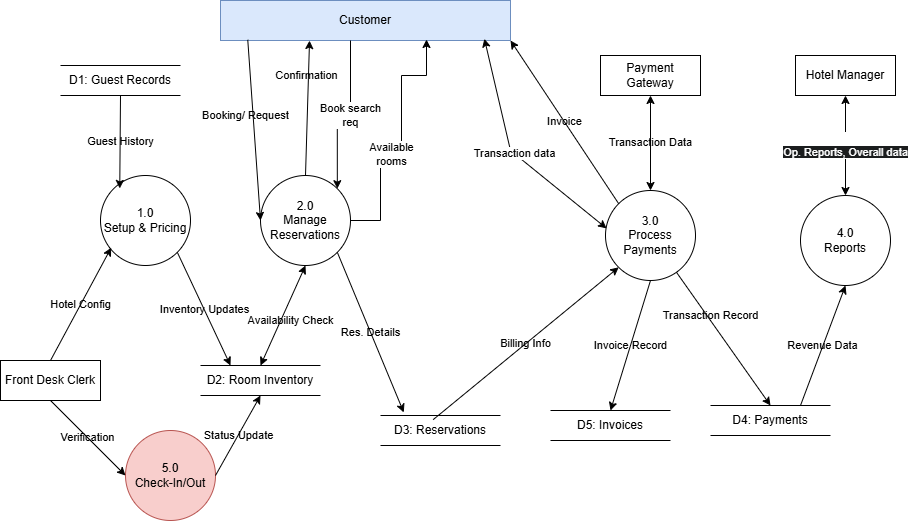

The diagram above was exported from draw.io. Its source (the exported page's mxGraphModel, read from the mxfile embedded in the PNG):
<mxGraphModel dx="1201" dy="790" grid="1" gridSize="10" guides="1" tooltips="1" connect="1" arrows="1" fold="1" page="1" pageScale="1" pageWidth="850" pageHeight="1100" math="0" shadow="0">
  <root>
    <mxCell id="0" />
    <mxCell id="1" parent="0" />
    <mxCell id="Ugb7Wfz6VV-PW-3RXjVV-1" parent="1" style="whiteSpace=wrap;html=1;fillColor=#dae8fc;strokeColor=#6c8ebf;" value="Customer" vertex="1">
      <mxGeometry height="40" width="290" x="430" y="250" as="geometry" />
    </mxCell>
    <mxCell id="Ugb7Wfz6VV-PW-3RXjVV-2" parent="1" style="whiteSpace=wrap;html=1;" value="Front Desk Clerk" vertex="1">
      <mxGeometry height="40" width="100" x="210" y="610" as="geometry" />
    </mxCell>
    <mxCell id="Ugb7Wfz6VV-PW-3RXjVV-3" parent="1" style="whiteSpace=wrap;html=1;" value="Hotel Manager" vertex="1">
      <mxGeometry height="40" width="100" x="1005" y="305" as="geometry" />
    </mxCell>
    <mxCell id="Ugb7Wfz6VV-PW-3RXjVV-4" parent="1" style="whiteSpace=wrap;html=1;" value="Payment Gateway" vertex="1">
      <mxGeometry height="40" width="100" x="810" y="305" as="geometry" />
    </mxCell>
    <mxCell id="Ugb7Wfz6VV-PW-3RXjVV-5" parent="1" style="ellipse;whiteSpace=wrap;html=1;aspect=fixed;" value="1.0&lt;br&gt;Setup &amp; Pricing" vertex="1">
      <mxGeometry height="90" width="90" x="310" y="425" as="geometry" />
    </mxCell>
    <mxCell id="Ugb7Wfz6VV-PW-3RXjVV-6" parent="1" style="ellipse;whiteSpace=wrap;html=1;aspect=fixed;" value="2.0&lt;br&gt;Manage Reservations" vertex="1">
      <mxGeometry height="90" width="90" x="470" y="425" as="geometry" />
    </mxCell>
    <mxCell id="Ugb7Wfz6VV-PW-3RXjVV-7" parent="1" style="ellipse;whiteSpace=wrap;html=1;aspect=fixed;fillColor=#f8cecc;strokeColor=#b85450;" value="5.0&lt;br&gt;Check-In/Out" vertex="1">
      <mxGeometry height="90" width="90" x="335" y="680" as="geometry" />
    </mxCell>
    <mxCell id="Ugb7Wfz6VV-PW-3RXjVV-8" parent="1" style="ellipse;whiteSpace=wrap;html=1;aspect=fixed;" value="3.0&lt;br&gt;Process Payments" vertex="1">
      <mxGeometry height="90" width="90" x="815" y="440" as="geometry" />
    </mxCell>
    <mxCell id="Ugb7Wfz6VV-PW-3RXjVV-9" parent="1" style="ellipse;whiteSpace=wrap;html=1;aspect=fixed;" value="4.0&lt;br&gt;Reports" vertex="1">
      <mxGeometry height="90" width="90" x="1010" y="445" as="geometry" />
    </mxCell>
    <mxCell id="Ugb7Wfz6VV-PW-3RXjVV-10" parent="1" style="shape=partialRectangle;whiteSpace=wrap;html=1;left=0;right=0;fillColor=none;" value="D1: Guest Records" vertex="1">
      <mxGeometry height="30" width="120" x="270" y="315" as="geometry" />
    </mxCell>
    <mxCell id="Ugb7Wfz6VV-PW-3RXjVV-11" parent="1" style="shape=partialRectangle;whiteSpace=wrap;html=1;left=0;right=0;fillColor=none;" value="D3: Reservations" vertex="1">
      <mxGeometry height="30" width="120" x="590" y="665" as="geometry" />
    </mxCell>
    <mxCell id="Ugb7Wfz6VV-PW-3RXjVV-12" parent="1" style="shape=partialRectangle;whiteSpace=wrap;html=1;left=0;right=0;fillColor=none;" value="D4: Payments" vertex="1">
      <mxGeometry height="30" width="120" x="920" y="655" as="geometry" />
    </mxCell>
    <mxCell id="Ugb7Wfz6VV-PW-3RXjVV-13" parent="1" style="shape=partialRectangle;whiteSpace=wrap;html=1;left=0;right=0;fillColor=none;" value="D5: Invoices" vertex="1">
      <mxGeometry height="30" width="120" x="760" y="660" as="geometry" />
    </mxCell>
    <mxCell id="Ugb7Wfz6VV-PW-3RXjVV-14" edge="1" parent="1" source="Ugb7Wfz6VV-PW-3RXjVV-2" style="endArrow=classic;html=1;exitX=0.5;exitY=0;entryX=0.119;entryY=0.802;labelBackgroundColor=none;entryDx=0;entryDy=0;entryPerimeter=0;" target="Ugb7Wfz6VV-PW-3RXjVV-5" value="Hotel Config">
      <mxGeometry relative="1" as="geometry" />
    </mxCell>
    <mxCell id="Ugb7Wfz6VV-PW-3RXjVV-15" edge="1" parent="1" source="Ugb7Wfz6VV-PW-3RXjVV-10" style="endArrow=classic;html=1;exitX=0.5;exitY=1;entryX=0.214;entryY=0.144;labelBackgroundColor=none;exitDx=0;exitDy=0;entryDx=0;entryDy=0;entryPerimeter=0;" target="Ugb7Wfz6VV-PW-3RXjVV-5" value="Guest History">
      <mxGeometry relative="1" as="geometry" />
    </mxCell>
    <mxCell id="Ugb7Wfz6VV-PW-3RXjVV-16" edge="1" parent="1" source="Ugb7Wfz6VV-PW-3RXjVV-5" style="endArrow=classic;html=1;exitX=1;exitY=1;entryX=0.25;entryY=0;labelBackgroundColor=none;" target="Ugb7Wfz6VV-PW-3RXjVV-30" value="Inventory Updates">
      <mxGeometry relative="1" as="geometry" />
    </mxCell>
    <mxCell id="Ugb7Wfz6VV-PW-3RXjVV-17" edge="1" parent="1" source="Ugb7Wfz6VV-PW-3RXjVV-1" style="endArrow=classic;html=1;exitX=0.094;exitY=0.983;entryX=0;entryY=0.5;labelBackgroundColor=none;exitDx=0;exitDy=0;exitPerimeter=0;" target="Ugb7Wfz6VV-PW-3RXjVV-6" value="Booking/ Request">
      <mxGeometry relative="1" x="-0.1717" y="-8" as="geometry">
        <mxPoint as="offset" />
      </mxGeometry>
    </mxCell>
    <mxCell id="Ugb7Wfz6VV-PW-3RXjVV-18" edge="1" parent="1" source="Ugb7Wfz6VV-PW-3RXjVV-6" style="endArrow=classic;startArrow=classic;html=1;exitX=0.5;exitY=1;entryX=0.5;entryY=0;labelBackgroundColor=none;" target="Ugb7Wfz6VV-PW-3RXjVV-30" value="Availability Check">
      <mxGeometry relative="1" x="0.027" y="9" as="geometry">
        <mxPoint as="offset" />
      </mxGeometry>
    </mxCell>
    <mxCell id="Ugb7Wfz6VV-PW-3RXjVV-19" edge="1" parent="1" source="Ugb7Wfz6VV-PW-3RXjVV-6" style="endArrow=classic;html=1;exitX=1;exitY=1;entryX=0.194;entryY=-0.103;labelBackgroundColor=none;exitDx=0;exitDy=0;entryDx=0;entryDy=0;entryPerimeter=0;" target="Ugb7Wfz6VV-PW-3RXjVV-11" value="Res. Details">
      <mxGeometry relative="1" as="geometry" />
    </mxCell>
    <mxCell id="Ugb7Wfz6VV-PW-3RXjVV-20" edge="1" parent="1" source="Ugb7Wfz6VV-PW-3RXjVV-6" style="endArrow=classic;html=1;exitX=0.5;exitY=0;entryX=0.307;entryY=1.002;labelBackgroundColor=none;entryDx=0;entryDy=0;exitDx=0;exitDy=0;entryPerimeter=0;" target="Ugb7Wfz6VV-PW-3RXjVV-1" value="Confirmation">
      <mxGeometry relative="1" x="0.4862" y="2" as="geometry">
        <mxPoint as="offset" />
      </mxGeometry>
    </mxCell>
    <mxCell id="Ugb7Wfz6VV-PW-3RXjVV-21" edge="1" parent="1" source="Ugb7Wfz6VV-PW-3RXjVV-2" style="endArrow=classic;html=1;exitX=0.5;exitY=1;entryX=0;entryY=0.5;labelBackgroundColor=none;exitDx=0;exitDy=0;" target="Ugb7Wfz6VV-PW-3RXjVV-7" value="Verification">
      <mxGeometry relative="1" as="geometry" />
    </mxCell>
    <mxCell id="Ugb7Wfz6VV-PW-3RXjVV-22" edge="1" parent="1" source="Ugb7Wfz6VV-PW-3RXjVV-7" style="endArrow=classic;html=1;exitX=1;exitY=0.5;entryX=0.5;entryY=1;labelBackgroundColor=none;entryDx=0;entryDy=0;exitDx=0;exitDy=0;" target="Ugb7Wfz6VV-PW-3RXjVV-30" value="Status Update">
      <mxGeometry relative="1" as="geometry" />
    </mxCell>
    <mxCell id="Ugb7Wfz6VV-PW-3RXjVV-23" edge="1" parent="1" source="Ugb7Wfz6VV-PW-3RXjVV-11" style="endArrow=classic;html=1;exitX=0.439;exitY=0.138;entryX=0;entryY=1;labelBackgroundColor=none;entryDx=0;entryDy=0;exitDx=0;exitDy=0;exitPerimeter=0;" target="Ugb7Wfz6VV-PW-3RXjVV-8" value="Billing Info">
      <mxGeometry relative="1" as="geometry" />
    </mxCell>
    <mxCell id="Ugb7Wfz6VV-PW-3RXjVV-24" edge="1" parent="1" source="Ugb7Wfz6VV-PW-3RXjVV-8" style="endArrow=classic;startArrow=classic;html=1;exitX=0.5;exitY=0;entryX=0.5;entryY=1;labelBackgroundColor=none;entryDx=0;entryDy=0;exitDx=0;exitDy=0;" target="Ugb7Wfz6VV-PW-3RXjVV-4" value="Transaction Data">
      <mxGeometry relative="1" as="geometry" />
    </mxCell>
    <mxCell id="Ugb7Wfz6VV-PW-3RXjVV-25" edge="1" parent="1" source="Ugb7Wfz6VV-PW-3RXjVV-8" style="endArrow=classic;html=1;exitX=0.5;exitY=1;entryX=0.5;entryY=0;labelBackgroundColor=none;exitDx=0;exitDy=0;" target="Ugb7Wfz6VV-PW-3RXjVV-13" value="Invoice Record">
      <mxGeometry relative="1" as="geometry" />
    </mxCell>
    <mxCell id="Ugb7Wfz6VV-PW-3RXjVV-26" edge="1" parent="1" source="Ugb7Wfz6VV-PW-3RXjVV-8" style="endArrow=classic;html=1;entryX=0.5;entryY=0;labelBackgroundColor=none;" target="Ugb7Wfz6VV-PW-3RXjVV-12" value="Transaction Record">
      <mxGeometry relative="1" x="-0.326" y="3" as="geometry">
        <mxPoint as="offset" />
      </mxGeometry>
    </mxCell>
    <mxCell id="Ugb7Wfz6VV-PW-3RXjVV-27" edge="1" parent="1" source="Ugb7Wfz6VV-PW-3RXjVV-8" style="endArrow=classic;html=1;entryX=1;entryY=1;curved=1;labelBackgroundColor=none;exitX=0;exitY=0;exitDx=0;exitDy=0;entryDx=0;entryDy=0;" target="Ugb7Wfz6VV-PW-3RXjVV-1" value="Invoice">
      <mxGeometry relative="1" as="geometry">
        <Array as="points" />
        <mxPoint x="560" y="695" as="sourcePoint" />
        <mxPoint x="680" y="785" as="targetPoint" />
      </mxGeometry>
    </mxCell>
    <mxCell id="Ugb7Wfz6VV-PW-3RXjVV-28" edge="1" parent="1" source="Ugb7Wfz6VV-PW-3RXjVV-12" style="endArrow=classic;html=1;exitX=0.75;exitY=0;entryX=0.5;entryY=1;labelBackgroundColor=none;exitDx=0;exitDy=0;entryDx=0;entryDy=0;" target="Ugb7Wfz6VV-PW-3RXjVV-9" value="Revenue Data">
      <mxGeometry relative="1" as="geometry" />
    </mxCell>
    <mxCell id="Ugb7Wfz6VV-PW-3RXjVV-30" parent="1" style="shape=partialRectangle;whiteSpace=wrap;html=1;left=0;right=0;fillColor=none;" value="D2: Room Inventory" vertex="1">
      <mxGeometry height="30" width="120" x="410" y="615" as="geometry" />
    </mxCell>
    <mxCell id="Ugb7Wfz6VV-PW-3RXjVV-31" edge="1" parent="1" source="Ugb7Wfz6VV-PW-3RXjVV-6" style="edgeStyle=orthogonalEdgeStyle;rounded=0;orthogonalLoop=1;jettySize=auto;html=1;" value="Available&lt;div&gt;rooms&lt;/div&gt;">
      <mxGeometry relative="1" x="-0.0924" y="10" as="geometry">
        <mxPoint as="offset" />
        <Array as="points">
          <mxPoint x="590" y="470" />
          <mxPoint x="590" y="405" />
          <mxPoint x="611" y="405" />
          <mxPoint x="611" y="325" />
          <mxPoint x="636" y="325" />
        </Array>
        <mxPoint x="636" y="289" as="targetPoint" />
      </mxGeometry>
    </mxCell>
    <mxCell id="Ugb7Wfz6VV-PW-3RXjVV-32" edge="1" parent="1" source="Ugb7Wfz6VV-PW-3RXjVV-1" style="edgeStyle=orthogonalEdgeStyle;rounded=0;orthogonalLoop=1;jettySize=auto;html=1;entryX=1;entryY=0;entryDx=0;entryDy=0;" target="Ugb7Wfz6VV-PW-3RXjVV-6" value="Book search&lt;div&gt;req&lt;/div&gt;">
      <mxGeometry relative="1" x="-0.0705" as="geometry">
        <mxPoint as="offset" />
        <Array as="points">
          <mxPoint x="560" y="365" />
          <mxPoint x="547" y="365" />
        </Array>
      </mxGeometry>
    </mxCell>
    <mxCell id="ZrohEiMAJSCGv9AT2cjz-5" edge="1" parent="1" source="Ugb7Wfz6VV-PW-3RXjVV-8" style="endArrow=classic;startArrow=classic;html=1;rounded=0;entryX=0.91;entryY=0.957;entryDx=0;entryDy=0;entryPerimeter=0;exitX=0.012;exitY=0.421;exitDx=0;exitDy=0;exitPerimeter=0;" target="Ugb7Wfz6VV-PW-3RXjVV-1" value="Transaction data">
      <mxGeometry height="50" relative="1" width="50" as="geometry">
        <Array as="points">
          <mxPoint x="720" y="400" />
        </Array>
        <mxPoint x="830" y="460" as="sourcePoint" />
        <mxPoint x="880" y="410" as="targetPoint" />
      </mxGeometry>
    </mxCell>
    <mxCell id="ZrohEiMAJSCGv9AT2cjz-6" edge="1" parent="1" source="Ugb7Wfz6VV-PW-3RXjVV-9" style="endArrow=classic;startArrow=classic;html=1;rounded=0;entryX=0.5;entryY=1;entryDx=0;entryDy=0;exitX=0.5;exitY=0;exitDx=0;exitDy=0;" target="Ugb7Wfz6VV-PW-3RXjVV-3" value="&lt;br&gt;&lt;span style=&quot;color: rgb(255, 255, 255); font-family: Helvetica; font-size: 11px; font-style: normal; font-variant-ligatures: normal; font-variant-caps: normal; font-weight: 400; letter-spacing: normal; orphans: 2; text-align: center; text-indent: 0px; text-transform: none; widows: 2; word-spacing: 0px; -webkit-text-stroke-width: 0px; white-space: nowrap; background-color: rgb(27, 29, 30); text-decoration-thickness: initial; text-decoration-style: initial; text-decoration-color: initial; float: none; display: inline !important;&quot;&gt;Op. Reports, Overall data&lt;/span&gt;">
      <mxGeometry height="50" relative="1" width="50" as="geometry">
        <mxPoint x="720" y="460" as="sourcePoint" />
        <mxPoint x="770" y="410" as="targetPoint" />
      </mxGeometry>
    </mxCell>
  </root>
</mxGraphModel>